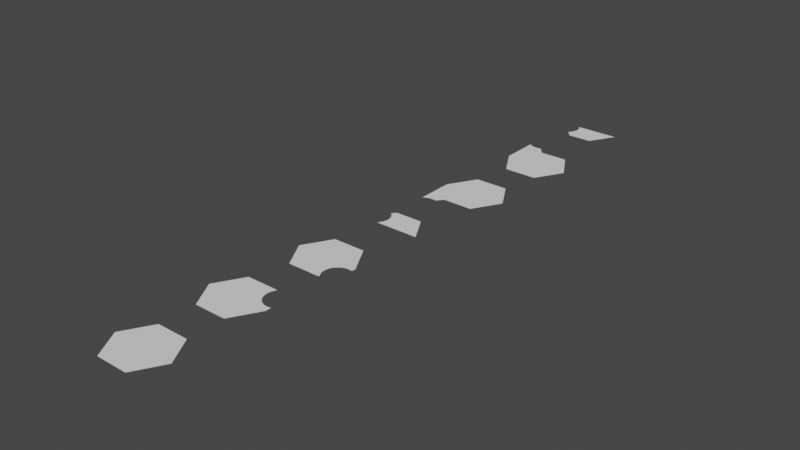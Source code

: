 # Source: 9.05_spawnArea.blend  (saved by Blender 2.82.7; exported with 4.5.12 LTS)
import bpy
from mathutils import Matrix  # noqa: F401  (used for matrix-valued properties, if any)

bpy.ops.wm.read_factory_settings(use_empty=True)
scene = bpy.context.scene
scene.name = 'Scene'

# ---- collections
col_collection = bpy.data.collections.new('Collection'); scene.collection.children.link(col_collection)

# ---- world
world_world = bpy.data.worlds.new('World'); scene.world = world_world
world_world.use_nodes = True; world_world.node_tree.nodes.clear()
_N = world_world.node_tree.nodes; _L = world_world.node_tree.links
n0 = _N.new('ShaderNodeOutputWorld'); n0.name = 'World Output'; n0.location = (300, 300)
n1 = _N.new('ShaderNodeBackground'); n1.name = 'Background'; n1.location = (10, 300)
n1.inputs[0].default_value = (0.05088, 0.05088, 0.05088, 1.0)
_L.new(n1.outputs[0], n0.inputs[0])
n0.is_active_output = True
world_world.color = (0.05088, 0.05088, 0.05088)
world_world.use_sun_shadow = False
world_world.sun_shadow_jitter_overblur = 0.0

# ---- meshes
me_cylinder_003 = bpy.data.meshes.new('Cylinder.003')
me_cylinder_003.from_pydata([(0.2834, 2.384e-07, -2.921), (2.707, 4.768e-07, 0.7246), (0.2834, 7.153e-07, 6.129), (-4.942, 7.153e-07, 6.129), (-7.554, 4.768e-07, 1.604), (-4.942, 2.384e-07, -2.921), (2.259, 4.768e-07, 0.7688), (1.81, 4.768e-07, 0.7246), (1.378, 4.768e-07, 0.5937), (0.9807, 4.768e-07, 0.3812), (0.6322, 4.768e-07, 0.09514), (0.3462, 4.768e-07, -0.2534), (0.1336, 2.384e-07, -0.651), (0.002722, 2.384e-07, -1.082), (-0.04148, 2.384e-07, -1.531), (0.002722, 2.384e-07, -1.98), (0.1336, 2.384e-07, -2.411), (0.3462, 2.384e-07, -2.809), (0.3884, 2.384e-07, -2.86), (2.896, 4.768e-07, 1.604), (2.896, 4.768e-07, 0.6674)], [], [(1, 6, 7, 8, 9, 10, 11, 12, 13, 14, 15, 16, 17, 18, 0, 5, 4, 3, 2, 19, 20)])
_uv = me_cylinder_003.uv_layers.new(name='UVMap')
_uv.uv.foreach_set('vector', [0.4578, 0.37, 0.4419, 0.3792, 0.4259, 0.3885, 0.4099, 0.3977, 0.3939, 0.4069, 0.3779, 0.4162, 0.3619, 0.4254, 0.3459, 0.4346, 0.3299, 0.4438, 0.314, 0.4531, 0.298, 0.4623, 0.282, 0.4715, 0.266, 0.4808, 0.258, 0.4854, 0.25, 0.49, 0.04215, 0.37, 0.04215, 0.13, 0.25, 0.01, 0.4578, 0.13, 0.4578, 0.25, 0.4578, 0.31])
me_cylinder_003.use_remesh_fix_poles = True
me_cylinder_003.use_remesh_preserve_attributes = False
me_cylinder_003.use_mirror_vertex_groups = False
me_cylinder_003.update()
me_cylinder_004 = bpy.data.meshes.new('Cylinder.004')
me_cylinder_004.from_pydata([(2.613, -2.384e-07, -4.525), (5.225, -1.192e-07, -3.815e-06), (2.613, 1.192e-07, 4.525), (-2.612, 1.192e-07, 4.525), (-5.225, -1.192e-07, 1.431e-06), (-2.612, -2.384e-07, -4.525)], [], [(1, 0, 5, 4, 3, 2)])
_uv = me_cylinder_004.uv_layers.new(name='UVMap')
_uv.uv.foreach_set('vector', [0.4578, 0.37, 0.25, 0.49, 0.04215, 0.37, 0.04215, 0.13, 0.25, 0.01, 0.4578, 0.13])
me_cylinder_004.use_remesh_fix_poles = True
me_cylinder_004.use_remesh_preserve_attributes = False
me_cylinder_004.use_mirror_vertex_groups = False
me_cylinder_004.update()
me_cylinder_005 = bpy.data.meshes.new('Cylinder.005')
me_cylinder_005.from_pydata([(0.279, -1.192e-07, -5.974), (2.891, 0.0, -1.449), (0.279, 2.384e-07, 3.076), (-4.946, 2.384e-07, 3.076), (-7.559, 0.0, -1.449), (-4.946, -1.192e-07, -5.974), (0.3417, 2.384e-07, 2.737), (0.1292, 2.384e-07, 2.34), (-0.001722, 1.192e-07, 1.908), (-0.04593, 1.192e-07, 1.46), (-0.001722, 1.192e-07, 1.011), (0.1292, 1.192e-07, 0.5795), (0.3417, 1.192e-07, 0.1819), (0.6277, 1.192e-07, -0.1666), (0.9763, 1.192e-07, -0.4527), (1.374, 0.0, -0.6652), (1.805, 0.0, -0.7961), (2.254, 0.0, -0.8403), (2.703, 0.0, -0.7961), (2.862, 0.0, -0.7477), (0.5064, 2.384e-07, 2.938)], [], [(1, 0, 5, 4, 3, 2, 20, 6, 7, 8, 9, 10, 11, 12, 13, 14, 15, 16, 17, 18, 19)])
_uv = me_cylinder_005.uv_layers.new(name='UVMap')
_uv.uv.foreach_set('vector', [0.4578, 0.37, 0.25, 0.49, 0.04215, 0.37, 0.04215, 0.13, 0.25, 0.01, 0.4578, 0.13, 0.4578, 0.1386, 0.4578, 0.1471, 0.4578, 0.1643, 0.4578, 0.1814, 0.4578, 0.1986, 0.4578, 0.2157, 0.4578, 0.2329, 0.4578, 0.25, 0.4578, 0.2671, 0.4578, 0.2843, 0.4578, 0.3014, 0.4578, 0.3186, 0.4578, 0.3357, 0.4578, 0.3529, 0.4578, 0.3614])
me_cylinder_005.use_remesh_fix_poles = True
me_cylinder_005.use_remesh_preserve_attributes = False
me_cylinder_005.use_mirror_vertex_groups = False
me_cylinder_005.update()
me_cylinder_007 = bpy.data.meshes.new('Cylinder.007')
me_cylinder_007.from_pydata([(3.533, -1.192e-07, -2.148), (5.946, 1.192e-07, 2.031), (-1.17, 1.192e-07, 2.031), (-0.8921, 1.192e-07, 1.692), (-1.472, 0.0, -1.453), (-0.9135, -1.192e-07, -2.148), (-1.178, 0.0, -1.212), (-0.8921, 0.0, -0.8636), (-0.6795, 0.0, -0.466), (-0.5486, 0.0, -0.03454), (-0.5044, 0.0, 0.4142), (-0.5486, 0.0, 0.8628), (-0.6795, 1.192e-07, 1.294)], [], [(1, 0, 5, 4, 6, 7, 8, 9, 10, 11, 12, 3, 2)])
_uv = me_cylinder_007.uv_layers.new(name='UVMap')
_uv.uv.foreach_set('vector', [0.4578, 0.37, 0.25, 0.49, 0.04215, 0.37, 0.04215, 0.13, 0.06813, 0.115, 0.09412, 0.1, 0.1201, 0.085, 0.1461, 0.07, 0.1721, 0.055, 0.198, 0.04, 0.224, 0.025, 0.25, 0.01, 0.4578, 0.13])
me_cylinder_007.use_remesh_fix_poles = True
me_cylinder_007.use_remesh_preserve_attributes = False
me_cylinder_007.use_mirror_vertex_groups = False
me_cylinder_007.update()
me_cylinder_009 = bpy.data.meshes.new('Cylinder.009')
me_cylinder_009.from_pydata([(5.873, -1.192e-07, -6.323), (8.486, 1.192e-07, -1.798), (5.873, 3.576e-07, 2.727), (1.054, 3.576e-07, 2.727), (-1.964, 1.192e-07, -1.798), (0.6484, -1.192e-07, -6.323), (-1.964, 1.192e-07, -1.798), (-1.964, 3.576e-07, 4.252), (-1.742, 3.576e-07, 4.07), (-1.344, 3.576e-07, 3.857), (-0.9128, 3.576e-07, 3.726), (-0.4641, 3.576e-07, 3.682), (0.2047, 3.576e-07, 3.783), (-1.964, 1.192e-07, -1.798), (-1.964, 1.192e-07, -1.798), (-1.964, 1.192e-07, -1.798), (-1.964, 1.192e-07, -1.798), (-1.964, 1.192e-07, -1.798), (-1.964, 1.192e-07, -1.798)], [(18, 6), (4, 13), (13, 14), (14, 15), (15, 16), (16, 17), (17, 18)], [(1, 0, 5, 4, 7, 8, 9, 10, 11, 12, 3, 2)])
_uv = me_cylinder_009.uv_layers.new(name='UVMap')
_uv.uv.foreach_set('vector', [0.4578, 0.37, 0.25, 0.49, 0.04215, 0.37, 0.04215, 0.13, 0.07185, 0.1129, 0.1015, 0.09571, 0.1312, 0.07857, 0.1609, 0.06143, 0.1906, 0.04429, 0.2203, 0.02714, 0.25, 0.01, 0.4578, 0.13])
me_cylinder_009.use_remesh_fix_poles = True
me_cylinder_009.use_remesh_preserve_attributes = False
me_cylinder_009.use_mirror_vertex_groups = False
me_cylinder_009.update()
me_cylinder_010 = bpy.data.meshes.new('Cylinder.010')
me_cylinder_010.from_pydata([(0.3288, 0.0, -1.351), (4.776, 0.0, -1.351), (7.388, 0.0, 3.174), (4.776, 0.0, 7.699), (-0.4492, 0.0, 7.699), (-3.062, 0.0, 3.174), (-1.113, 0.0, -2.576), (-1.562, 0.0, -2.532), (-2.01, 0.0, -2.576), (-2.442, 0.0, -2.707), (-2.839, 9.537e-07, -2.92), (-3.062, 0.0, -3.102), (-0.7301, 0.0, -2.632)], [], [(1, 0, 12, 6, 7, 8, 9, 10, 11, 5, 4, 3, 2)])
_uv = me_cylinder_010.uv_layers.new(name='UVMap')
_uv.uv.foreach_set('vector', [0.4578, 0.37, 0.25, 0.49, 0.2352, 0.4814, 0.2203, 0.4729, 0.1906, 0.4557, 0.1609, 0.4386, 0.1312, 0.4214, 0.1015, 0.4043, 0.07185, 0.3871, 0.04215, 0.37, 0.04215, 0.13, 0.25, 0.01, 0.4578, 0.13])
me_cylinder_010.use_remesh_fix_poles = True
me_cylinder_010.use_remesh_preserve_attributes = False
me_cylinder_010.use_mirror_vertex_groups = False
me_cylinder_010.update()
me_cylinder_011 = bpy.data.meshes.new('Cylinder.011')
me_cylinder_011.from_pydata([(-0.758, 1.192e-07, 0.4111), (5.867, 0.0, -1.859), (3.455, 1.192e-07, 2.32), (-0.3938, 1.192e-07, 2.32), (-1.257, 1.192e-07, 1.157), (-0.9705, 1.192e-07, 0.8087), (-1.063, 0.0, -1.859), (-0.9705, 0.0, -1.747), (-0.758, 0.0, -1.349), (-0.6271, 0.0, -0.9178), (-0.5829, 0.0, -0.4691), (-0.6271, 0.0, -0.02039), (-1.315, 1.192e-07, 1.205)], [], [(1, 6, 7, 8, 9, 10, 11, 0, 5, 4, 12, 3, 2)])
_uv = me_cylinder_011.uv_layers.new(name='UVMap')
_uv.uv.foreach_set('vector', [0.4578, 0.37, 0.4282, 0.3871, 0.3985, 0.4043, 0.3688, 0.4214, 0.3391, 0.4386, 0.3094, 0.4557, 0.2797, 0.4729, 0.25, 0.49, 0.04215, 0.37, 0.04215, 0.13, 0.1461, 0.07, 0.25, 0.01, 0.4578, 0.13])
me_cylinder_011.use_remesh_fix_poles = True
me_cylinder_011.use_remesh_preserve_attributes = False
me_cylinder_011.use_mirror_vertex_groups = False
me_cylinder_011.update()

# ---- objects
ob_cylinder_002 = bpy.data.objects.new('Cylinder.002', me_cylinder_003)
ob_cylinder_003 = bpy.data.objects.new('Cylinder.003', me_cylinder_004)
ob_cylinder_004 = bpy.data.objects.new('Cylinder.004', me_cylinder_005)
ob_cylinder_005 = bpy.data.objects.new('Cylinder.005', me_cylinder_007)
ob_cylinder_006 = bpy.data.objects.new('Cylinder.006', me_cylinder_009)
ob_cylinder_007 = bpy.data.objects.new('Cylinder.007', me_cylinder_010)
ob_cylinder_008 = bpy.data.objects.new('Cylinder.008', me_cylinder_011)

# ---- transforms, parenting, visibility, modifiers, constraints
ob_cylinder_002.location = (-0.7571, -28.99, 0.75)
ob_cylinder_002.rotation_euler = (1.571, -0.0, 0.0)
ob_cylinder_002.lineart.crease_threshold = 0.0
ob_cylinder_003.location = (-3.049, -45.61, 0.75)
ob_cylinder_003.rotation_euler = (1.571, -0.0, 0.0)
ob_cylinder_003.lineart.crease_threshold = 0.0
ob_cylinder_004.location = (0.7769, -17.0, 0.75)
ob_cylinder_004.rotation_euler = (1.571, -0.0, 0.0)
ob_cylinder_004.lineart.crease_threshold = 0.0
ob_cylinder_005.location = (-1.924, -1.302, 0.75)
ob_cylinder_005.rotation_euler = (1.571, -0.0, 0.0)
ob_cylinder_005.lineart.crease_threshold = 0.0
ob_cylinder_006.location = (-1.29, 11.49, 0.75)
ob_cylinder_006.rotation_euler = (1.571, -0.0, 0.0)
ob_cylinder_006.lineart.crease_threshold = 0.0
ob_cylinder_007.location = (0.8264, 31.74, 0.6916)
ob_cylinder_007.rotation_euler = (1.571, -0.0, 0.0)
ob_cylinder_007.lineart.crease_threshold = 0.0
ob_cylinder_008.location = (1.085, 44.61, 0.75)
ob_cylinder_008.rotation_euler = (1.571, -0.0, 0.0)
ob_cylinder_008.lineart.crease_threshold = 0.0

# ---- collection membership
col_collection.objects.link(ob_cylinder_002)
col_collection.objects.link(ob_cylinder_003)
col_collection.objects.link(ob_cylinder_004)
col_collection.objects.link(ob_cylinder_005)
col_collection.objects.link(ob_cylinder_006)
col_collection.objects.link(ob_cylinder_007)
col_collection.objects.link(ob_cylinder_008)

# ---- scene / render settings (as saved in the file)
scene.frame_start = 1; scene.frame_end = 250; scene.frame_set(78)
scene.render.engine = 'BLENDER_EEVEE_NEXT'
scene.cycles.use_denoising = False
scene.cycles.samples = 128
scene.cycles.sampling_pattern = 'TABULATED_SOBOL'
scene.cycles.use_adaptive_sampling = False
scene.cycles.use_light_tree = False
scene.view_settings.view_transform = 'Filmic'
bpy.context.view_layer.update()

# ---- added for rendering (the .blend has no active camera and no usable light): camera, sun
cam_auto = bpy.data.cameras.new('AutoCamera')
cam_auto.lens = 50.0
cam_auto.sensor_width = 36.0
cam_auto.clip_end = 1591.41
ob_auto_camera = bpy.data.objects.new('AutoCamera', cam_auto)
scene.collection.objects.link(ob_auto_camera)
ob_auto_camera.location = (90.6307, -110.652, 73.2639)
ob_auto_camera.rotation_euler = (1.09748, -7.21219e-08, 0.694738)
scene.camera = ob_auto_camera
light_auto_sun = bpy.data.lights.new('AutoSun', 'SUN')
light_auto_sun.energy = 3.0
light_auto_sun.angle = 0.0523599
ob_auto_sun = bpy.data.objects.new('AutoSun', light_auto_sun)
scene.collection.objects.link(ob_auto_sun)
ob_auto_sun.rotation_euler = (0.872665, 0.174533, 0.523599)
bpy.context.view_layer.update()
